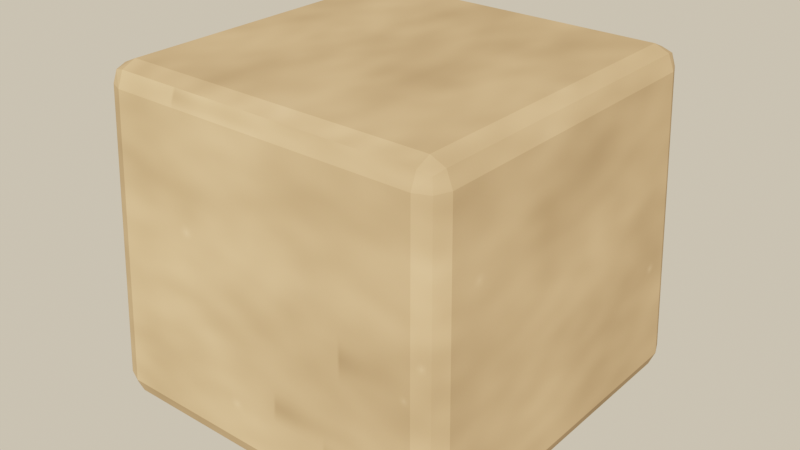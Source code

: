 # Source: source.blend  (saved by Blender 5.2.45; exported with 4.5.12 LTS)
import bpy
from mathutils import Matrix  # noqa: F401  (used for matrix-valued properties, if any)

bpy.ops.wm.read_factory_settings(use_empty=True)
scene = bpy.context.scene
scene.name = 'Scene'

# ---- images (referenced by path relative to the original .blend; pixels are not part of the script)
import os
ASSET_DIR = os.environ.get("B2B_ASSET_DIR", "")  # directory of the original .blend (textures are referenced by path, not embedded)
HERE = os.path.dirname(os.path.abspath(__file__))  # packed textures are extracted next to this script under _unpacked/

def load_image(name, relpath, width, height, colorspace="sRGB"):
    """Load a texture the original file referenced (path relative to the .blend, or extracted next to this script)."""
    p = next((c for c in (os.path.join(HERE, relpath), os.path.join(ASSET_DIR, relpath)) if relpath and os.path.exists(c)), "")
    if p:
        img = bpy.data.images.load(p, check_existing=True)
        img.name = name
    else:  # same state as the original file: an image datablock whose file is absent (Cycles renders it pink)
        img = bpy.data.images.new(name, width, height)
        img.source = "FILE"
        img.filepath = "//" + (relpath or name)
    img.colorspace_settings.name = colorspace
    return img
img_terrain_stone_stone_tex = load_image('terrain_stone_stone_tex', '_unpacked/terrain_stone_stone_tex.a2c2ce91.png', 512, 512, 'sRGB')

# ---- materials (node trees are filled in below, after node groups)
mat_terrain_stone_stone = bpy.data.materials.new('terrain_stone_stone')

# ---- material node trees
mat_terrain_stone_stone.use_nodes = True; mat_terrain_stone_stone.node_tree.nodes.clear()
_N = mat_terrain_stone_stone.node_tree.nodes; _L = mat_terrain_stone_stone.node_tree.links
n0 = _N.new('ShaderNodeBsdfPrincipled'); n0.name = 'Principled BSDF'; n0.location = (-200, 100)
n0.inputs[2].default_value = 1.0
n0.inputs[10].default_value = 0.005
n1 = _N.new('ShaderNodeOutputMaterial'); n1.name = 'Material Output'; n1.location = (200, 100)
n2 = _N.new('ShaderNodeTexImage'); n2.name = 'Image Texture'; n2.location = (0, 0)
n2.image = img_terrain_stone_stone_tex
_L.new(n0.outputs[0], n1.inputs[0])
_L.new(n2.outputs[0], n0.inputs[0])
n1.is_active_output = True

# ---- world
world_game_world = bpy.data.worlds.new('game_world'); scene.world = world_game_world
world_game_world.use_nodes = True; world_game_world.node_tree.nodes.clear()
_N = world_game_world.node_tree.nodes; _L = world_game_world.node_tree.links
n0 = _N.new('ShaderNodeBackground'); n0.name = 'Background'; n0.location = (-200, 100)
n0.inputs[0].default_value = (0.5149, 0.5457, 0.5079, 1.0)
n0.inputs[1].default_value = 0.16
n1 = _N.new('ShaderNodeOutputWorld'); n1.name = 'World Output'; n1.location = (200, 100)
n2 = _N.new('ShaderNodeBackground'); n2.name = 'Background.001'; n2.location = (0, 0)
n2.inputs[0].default_value = (0.9301, 0.7682, 0.5271, 1.0)
n3 = _N.new('ShaderNodeLightPath'); n3.name = 'Light Path'; n3.location = (0, 0)
n4 = _N.new('ShaderNodeMixShader'); n4.name = 'Mix Shader'; n4.location = (0, 0)
_L.new(n0.outputs[0], n4.inputs[1])
_L.new(n2.outputs[0], n4.inputs[2])
_L.new(n3.outputs[0], n4.inputs[0])
_L.new(n4.outputs[0], n1.inputs[0])
n1.is_active_output = True

# ---- lights
light_game_sun = bpy.data.lights.new('game_sun', 'SUN')
light_game_sun.color = (1.0, 0.6445, 0.3372)
light_game_sun.angle = 0.02
light_game_sun.energy = 13.6

# ---- meshes
me_terrain_stone = bpy.data.meshes.new('terrain_stone')
me_terrain_stone.from_pydata([(-0.425, -0.425, -0.425), (-0.425, -0.48, -0.37), (-0.48, -0.425, -0.37), (-0.425, -0.4639, -0.4089), (-0.4568, -0.4568, -0.4018), (-0.4639, -0.4639, -0.37), (-0.4639, -0.425, -0.4089), (-0.3995, -0.4512, 0.37), (-0.3995, -0.3995, 0.425), (-0.4512, -0.3995, 0.37), (-0.3995, -0.4361, 0.4089), (-0.4293, -0.4293, 0.4018), (-0.4361, -0.3995, 0.4089), (-0.4361, -0.4361, 0.37), (-0.425, 0.425, -0.425), (-0.48, 0.425, -0.37), (-0.425, 0.48, -0.37), (-0.4639, 0.425, -0.4089), (-0.4568, 0.4568, -0.4018), (-0.4639, 0.4639, -0.37), (-0.425, 0.4639, -0.4089), (-0.3995, 0.3995, 0.425), (-0.3995, 0.4512, 0.37), (-0.4512, 0.3995, 0.37), (-0.3995, 0.4361, 0.4089), (-0.4293, 0.4293, 0.4018), (-0.4361, 0.4361, 0.37), (-0.4361, 0.3995, 0.4089), (0.425, -0.425, -0.425), (0.48, -0.425, -0.37), (0.425, -0.48, -0.37), (0.4639, -0.425, -0.4089), (0.4568, -0.4568, -0.4018), (0.4639, -0.4639, -0.37), (0.425, -0.4639, -0.4089), (0.3995, -0.3995, 0.425), (0.3995, -0.4512, 0.37), (0.4512, -0.3995, 0.37), (0.3995, -0.4361, 0.4089), (0.4293, -0.4293, 0.4018), (0.4361, -0.4361, 0.37), (0.4361, -0.3995, 0.4089), (0.425, 0.425, -0.425), (0.425, 0.48, -0.37), (0.48, 0.425, -0.37), (0.425, 0.4639, -0.4089), (0.4568, 0.4568, -0.4018), (0.4639, 0.4639, -0.37), (0.4639, 0.425, -0.4089), (0.3995, 0.3995, 0.425), (0.4512, 0.3995, 0.37), (0.3995, 0.4512, 0.37), (0.4361, 0.3995, 0.4089), (0.4293, 0.4293, 0.4018), (0.4361, 0.4361, 0.37), (0.3995, 0.4361, 0.4089)], [], [(0, 3, 4, 6), (1, 5, 4, 3), (2, 6, 4, 5), (7, 10, 11, 13), (8, 12, 11, 10), (9, 13, 11, 12), (14, 17, 18, 20), (15, 19, 18, 17), (16, 20, 18, 19), (21, 24, 25, 27), (22, 26, 25, 24), (23, 27, 25, 26), (28, 31, 32, 34), (29, 33, 32, 31), (30, 34, 32, 33), (35, 38, 39, 41), (36, 40, 39, 38), (37, 41, 39, 40), (42, 45, 46, 48), (43, 47, 46, 45), (44, 48, 46, 47), (49, 52, 53, 55), (50, 54, 53, 52), (51, 55, 53, 54), (14, 0, 6, 17), (17, 6, 2, 15), (1, 7, 13, 5), (5, 13, 9, 2), (8, 21, 27, 12), (12, 27, 23, 9), (22, 16, 19, 26), (26, 19, 15, 23), (42, 14, 20, 45), (45, 20, 16, 43), (21, 49, 55, 24), (24, 55, 51, 22), (50, 44, 47, 54), (54, 47, 43, 51), (28, 42, 48, 31), (31, 48, 44, 29), (49, 35, 41, 52), (52, 41, 37, 50), (36, 30, 33, 40), (40, 33, 29, 37), (0, 28, 34, 3), (3, 34, 30, 1), (35, 8, 10, 38), (38, 10, 7, 36), (14, 42, 28, 0), (2, 9, 23, 15), (30, 36, 7, 1), (49, 21, 8, 35), (16, 22, 51, 43), (44, 50, 37, 29)])
_uv = me_terrain_stone.uv_layers.new(name='UVMap')
_uv.uv.foreach_set('vector', [0.1393, 0.7357, 0.1393, 0.75, 0.1311, 0.75, 0.125, 0.7357, 0.3912, 0.9857, 0.3912, 1.0, 0.3818, 1.0, 0.375, 0.9857, 0.3912, 0.01432, 0.375, 0.01432, 0.375, 0.006054, 0.3912, 0.0, 0.6088, 0.9857, 0.625, 0.9857, 0.625, 0.9939, 0.6088, 1.0, 0.8607, 0.7357, 0.875, 0.7357, 0.875, 0.7439, 0.8607, 0.75, 0.6088, 0.01432, 0.6088, 0.0, 0.6182, 0.0, 0.625, 0.01432, 0.1393, 0.5143, 0.125, 0.5143, 0.125, 0.5061, 0.1393, 0.5, 0.3912, 0.2357, 0.3912, 0.25, 0.3784, 0.253, 0.375, 0.2357, 0.3912, 0.2643, 0.375, 0.2643, 0.3784, 0.253, 0.3912, 0.25, 0.8607, 0.5143, 0.8607, 0.5, 0.8689, 0.5, 0.875, 0.5143, 0.6088, 0.2643, 0.6088, 0.25, 0.6216, 0.247, 0.625, 0.2643, 0.6088, 0.2357, 0.625, 0.2357, 0.6216, 0.247, 0.6088, 0.25, 0.3607, 0.7357, 0.375, 0.7357, 0.3773, 0.75, 0.3678, 0.7572, 0.3912, 0.7357, 0.3912, 0.75, 0.3773, 0.75, 0.375, 0.7357, 0.3912, 0.7643, 0.3678, 0.7572, 0.3773, 0.75, 0.3912, 0.75, 0.6393, 0.7357, 0.6322, 0.7572, 0.6247, 0.748, 0.625, 0.7357, 0.6088, 0.7643, 0.6088, 0.75, 0.6247, 0.748, 0.6322, 0.7572, 0.6088, 0.7357, 0.625, 0.7357, 0.6247, 0.748, 0.6088, 0.75, 0.3607, 0.5143, 0.3678, 0.4928, 0.3753, 0.502, 0.375, 0.5143, 0.3912, 0.4857, 0.3912, 0.5, 0.3753, 0.502, 0.3678, 0.4928, 0.3912, 0.5143, 0.375, 0.5143, 0.3753, 0.502, 0.3912, 0.5, 0.6393, 0.5143, 0.625, 0.5143, 0.6227, 0.5, 0.6322, 0.4928, 0.6088, 0.5143, 0.6088, 0.5, 0.6227, 0.5, 0.625, 0.5143, 0.6088, 0.4857, 0.6322, 0.4928, 0.6227, 0.5, 0.6088, 0.5, 0.1393, 0.5143, 0.1393, 0.7357, 0.125, 0.7357, 0.125, 0.5143, 0.375, 0.2357, 0.375, 0.01432, 0.3912, 0.01432, 0.3912, 0.2357, 0.3912, 0.9857, 0.6088, 0.9857, 0.6088, 1.0, 0.3912, 1.0, 0.3912, 0.0, 0.6088, 0.0, 0.6088, 0.01432, 0.3912, 0.01432, 0.8607, 0.7357, 0.8607, 0.5143, 0.875, 0.5143, 0.875, 0.7357, 0.625, 0.01432, 0.625, 0.2357, 0.6088, 0.2357, 0.6088, 0.01432, 0.6088, 0.2643, 0.3912, 0.2643, 0.3912, 0.25, 0.6088, 0.25, 0.6088, 0.25, 0.3912, 0.25, 0.3912, 0.2357, 0.6088, 0.2357, 0.3607, 0.5143, 0.1393, 0.5143, 0.1393, 0.5, 0.3678, 0.4928, 0.3678, 0.4928, 0.375, 0.2643, 0.3912, 0.2643, 0.3912, 0.4857, 0.8607, 0.5143, 0.6393, 0.5143, 0.6322, 0.4928, 0.8607, 0.5, 0.625, 0.2643, 0.6322, 0.4928, 0.6088, 0.4857, 0.6088, 0.2643, 0.6088, 0.5143, 0.3912, 0.5143, 0.3912, 0.5, 0.6088, 0.5, 0.6088, 0.5, 0.3912, 0.5, 0.3912, 0.4857, 0.6088, 0.4857, 0.3607, 0.7357, 0.3607, 0.5143, 0.375, 0.5143, 0.375, 0.7357, 0.375, 0.7357, 0.375, 0.5143, 0.3912, 0.5143, 0.3912, 0.7357, 0.6393, 0.5143, 0.6393, 0.7357, 0.625, 0.7357, 0.625, 0.5143, 0.625, 0.5143, 0.625, 0.7357, 0.6088, 0.7357, 0.6088, 0.5143, 0.6088, 0.7643, 0.3912, 0.7643, 0.3912, 0.75, 0.6088, 0.75, 0.6088, 0.75, 0.3912, 0.75, 0.3912, 0.7357, 0.6088, 0.7357, 0.1393, 0.7357, 0.3607, 0.7357, 0.3678, 0.7572, 0.1393, 0.75, 0.375, 0.9857, 0.3678, 0.7572, 0.3912, 0.7643, 0.3912, 0.9857, 0.6393, 0.7357, 0.8607, 0.7357, 0.8607, 0.75, 0.6322, 0.7572, 0.6322, 0.7572, 0.625, 0.9857, 0.6088, 0.9857, 0.6088, 0.7643, 0.1393, 0.5143, 0.3607, 0.5143, 0.3607, 0.7357, 0.1393, 0.7357, 0.3912, 0.01432, 0.6088, 0.01432, 0.6088, 0.2357, 0.3912, 0.2357, 0.3912, 0.7643, 0.6088, 0.7643, 0.6088, 0.9857, 0.3912, 0.9857, 0.6393, 0.5143, 0.8607, 0.5143, 0.8607, 0.7357, 0.6393, 0.7357, 0.3912, 0.2643, 0.6088, 0.2643, 0.6088, 0.4857, 0.3912, 0.4857, 0.3912, 0.5143, 0.6088, 0.5143, 0.6088, 0.7357, 0.3912, 0.7357])
me_terrain_stone.materials.append(mat_terrain_stone_stone)
me_terrain_stone.update()

# ---- objects
ob_terrain_stone = bpy.data.objects.new('terrain_stone', me_terrain_stone)
ob_game_sun = bpy.data.objects.new('game_sun', light_game_sun)

# ---- transforms, parenting, visibility, modifiers, constraints
ob_terrain_stone.location = (0.0, 0.0, 0.425)
ob_game_sun.location = (0.0, 0.0, 0.0)
ob_game_sun.rotation_euler = (0.9076, 3.002e-09, 0.6981)

# ---- collection membership
scene.collection.objects.link(ob_terrain_stone)
scene.collection.objects.link(ob_game_sun)

# ---- scene / render settings (as saved in the file)
scene.frame_start = 1; scene.frame_end = 250; scene.frame_set(1)
scene.render.engine = 'BLENDER_EEVEE_NEXT'
scene.render.resolution_x = 1280
scene.render.resolution_y = 720
scene.render.bake_bias = 0.0
scene.render.bake_samples = 0
scene.render.compositor_device = 'GPU'
scene.eevee.use_volume_custom_range = False
scene.eevee.fast_gi_thickness_near = 0.1
scene.eevee.fast_gi_thickness_far = 0.0
scene.eevee.ray_tracing_options.screen_trace_thickness = 0.1
scene.view_settings.view_transform = 'Filmic'
scene.view_settings.exposure = -0.04394
bpy.context.view_layer.update()

# ---- added for rendering (the .blend has no active camera): camera
cam_auto = bpy.data.cameras.new('AutoCamera')
cam_auto.lens = 50.0
cam_auto.sensor_width = 36.0
cam_auto.clip_end = 1000.0
ob_auto_camera = bpy.data.objects.new('AutoCamera', cam_auto)
scene.collection.objects.link(ob_auto_camera)
ob_auto_camera.location = (1.48201, -1.77841, 1.61061)
ob_auto_camera.rotation_euler = (1.09748, -7.21219e-08, 0.694738)
scene.camera = ob_auto_camera
bpy.context.view_layer.update()
